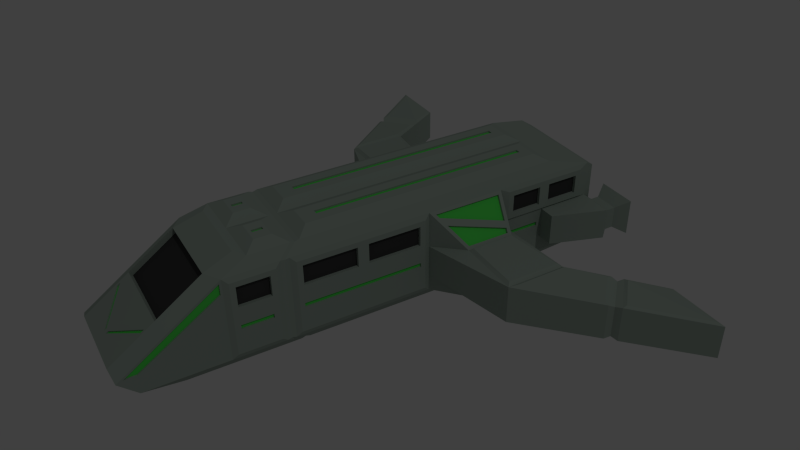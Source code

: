 # Source: transporter.blend  (saved by Blender 2.70.0; exported with 4.5.12 LTS)
import bpy
from mathutils import Matrix  # noqa: F401  (used for matrix-valued properties, if any)

bpy.ops.wm.read_factory_settings(use_empty=True)
scene = bpy.context.scene
scene.name = 'Scene'

# ---- collections
col_collection_1 = bpy.data.collections.new('Collection 1'); scene.collection.children.link(col_collection_1)

# ---- materials (node trees are filled in below, after node groups)
mat_material = bpy.data.materials.new('Material')
mat_material.alpha_threshold = 0.0
mat_material.use_transparent_shadow = False
mat_material.diffuse_color = (0.3338, 0.402, 0.3508, 1.0)
mat_material.roughness = 0.5
mat_material.line_color = (0.0, 0.0, 0.0, 1.0)
mat_material_004 = bpy.data.materials.new('Material.004')
mat_material_004.alpha_threshold = 0.0
mat_material_004.use_transparent_shadow = False
mat_material_004.diffuse_color = (0.05222, 0.05222, 0.05222, 1.0)
mat_material_004.roughness = 0.5
mat_material_004.line_color = (0.0, 0.0, 0.0, 1.0)
mat_material_001 = bpy.data.materials.new('Material.001')
mat_material_001.alpha_threshold = 0.0
mat_material_001.use_transparent_shadow = False
mat_material_001.roughness = 0.5
mat_material_001.line_color = (0.0, 0.0, 0.0, 1.0)
mat_material_002 = bpy.data.materials.new('Material.002')
mat_material_002.alpha_threshold = 0.0
mat_material_002.use_transparent_shadow = False
mat_material_002.diffuse_color = (0.09205, 0.8, 0.1017, 1.0)
mat_material_002.roughness = 0.5
mat_material_002.line_color = (0.0, 0.0, 0.0, 1.0)

# ---- material node trees

# ---- world
world_world = bpy.data.worlds.new('World'); scene.world = world_world
world_world.color = (0.05088, 0.05088, 0.05088)
world_world.use_sun_shadow = False
world_world.sun_shadow_jitter_overblur = 0.0
world_world.cycles.sampling_method = 'MANUAL'
world_world.cycles.sample_map_resolution = 256

# ---- cameras
cam_camera = bpy.data.cameras.new('Camera')
cam_camera.clip_end = 100.0
cam_camera.lens = 35.0
cam_camera.sensor_width = 32.0
cam_camera.sensor_height = 18.0
cam_camera.ortho_scale = 7.314
cam_camera.dof.focus_distance = 0.0
cam_camera.dof.aperture_fstop = 128.0

# ---- lights
light_lamp = bpy.data.lights.new('Lamp', 'POINT')
light_lamp.transmission_factor = 0.0
light_lamp.cutoff_distance = 30.0
light_lamp.energy = 100.0
light_lamp.shadow_buffer_clip_start = 1.001
light_lamp.shadow_soft_size = 0.1
light_lamp.shadow_maximum_resolution = 0.006
light_lamp.use_absolute_resolution = True
light_lamp.cycles.use_multiple_importance_sampling = False

# ---- meshes
me_cube = bpy.data.meshes.new('Cube')
me_cube.from_pydata([(2.663, 1.0, -0.5982), (-4.505, 1.553, -0.08932), (-3.401, 1.0, -3.079e-07), (-1.0, 1.0, -0.5982), (2.663, 1.0, 0.6825), (-1.454, 2.689, -0.6563), (-1.0, 1.0, 0.6825), (-4.384, 1.65, -2.761e-07), (2.663, 1.0, 0.0), (-2.457, 1.0, -1.954e-07), (-3.401, 1.311, -1.589e-07), (-4.384, 1.65, -0.5982), (-1.0, 1.0, 0.0), (2.663, 0.0, 0.6825), (-2.457, 1.0, 0.6825), (-3.401, 1.311, -0.5982), (-2.457, 1.0, -0.5982), (4.484, 1.0, -0.5982), (-3.401, 1.0, 0.6825), (-3.401, 1.0, -0.5982), (-4.384, 1.0, -4.251e-07), (-4.384, 0.0, 0.6825), (-2.546, 2.689, 0.05817), (-4.384, 1.0, 0.6825), (-4.384, 1.0, -0.5982), (2.821, 1.0, 1.0), (4.484, 0.0, -0.5982), (2.821, 0.0, 1.0), (2.821, 0.0, -1.628e-07), (2.663, 1.0, -0.9183), (-1.0, 1.0, -0.9183), (-4.384, 0.0, -0.9183), (-2.457, 1.0, -0.9183), (4.159, 1.0, -0.9183), (-3.401, 1.0, -0.9183), (-4.384, 1.0, -0.9183), (4.159, 0.0, -0.9183), (-4.505, 1.553, -0.5088), (-4.505, 1.097, -0.08932), (-4.505, 1.097, -0.5088), (-4.668, 1.553, -0.08932), (-4.668, 1.553, -0.5088), (-4.668, 1.097, -0.08932), (-4.668, 1.097, -0.5088), (-4.91, 1.703, 0.04919), (-4.91, 1.703, -0.6473), (-4.91, 0.9466, 0.04919), (-4.91, 0.9466, -0.6473), (-4.578, 0.0, -0.5417), (-4.578, 0.9276, -0.03018), (-4.578, 0.0, 0.5535), (-4.578, 0.0, -0.03018), (-4.578, 0.9276, 0.5535), (-4.578, 0.9276, -0.5417), (-4.578, 0.0, -0.8156), (-4.578, 0.9276, -0.8156), (-1.454, 2.689, 0.05817), (-2.546, 2.689, -0.6563), (-3.961, 4.922, -0.8495), (-3.961, 3.808, -0.2137), (-3.961, 4.922, -0.2137), (-3.961, 3.808, -0.8495), (-1.0, 1.0, 0.0), (-2.457, 1.0, -1.954e-07), (2.663, 1.0, 0.6825), (2.859, 0.7271, 0.696), (2.859, 0.0, 0.696), (2.663, 0.0, 0.6825), (4.523, 0.7271, -0.4741), (4.484, 1.0, -0.5982), (4.484, 0.0, -0.5982), (4.523, 0.0, -0.4741), (2.19, 0.8786, 0.8798), (-2.841, 0.2115, 0.9851), (-1.004, 0.8786, 0.8798), (-2.119, 0.2115, 0.9851), (2.19, 0.0, 0.8798), (-2.119, 0.8786, 0.8798), (-1.004, 0.2115, 0.9851), (-2.841, 0.8786, 0.8798), (-3.593, 0.0, 0.8798), (-3.593, 0.8786, 0.8798), (2.19, 0.8786, 0.8798), (2.34, 0.6698, 0.8901), (2.34, 0.0, 0.8901), (2.19, 0.0, 0.8798), (2.091, 0.8611, -1.115), (-2.75, 0.0, -1.115), (-1.017, 0.8611, -1.115), (-3.461, 0.0, -1.115), (2.091, 0.0, -1.115), (-1.017, 0.0, -1.115), (-2.069, 0.0, -1.115), (-2.069, 0.8611, -1.115), (3.406, 0.8611, -1.115), (-2.75, 0.8611, -1.115), (-3.461, 0.8611, -1.115), (3.406, 0.0, -1.115), (1.699, 1.0, -0.5982), (1.699, 1.0, 0.6825), (1.699, 1.0, 0.0), (1.699, 1.0, -0.9183), (1.461, 0.8786, 0.8798), (1.461, 0.0, 0.8798), (1.405, 0.8611, -1.115), (1.333, 0.0, -1.115), (1.619, 0.9937, -0.5885), (1.546, 1.0, -0.5982), (1.546, 1.0, 0.6825), (1.619, 0.9937, 0.6637), (1.546, 1.0, 0.0), (1.619, 0.9937, -0.003629), (1.546, 1.0, -0.9183), (1.619, 0.9937, -0.9015), (1.386, 0.875, 0.8566), (1.307, 0.8786, 0.8798), (1.386, 0.0, 0.8566), (1.307, 0.0, 0.8798), (1.251, 0.8611, -1.115), (1.331, 0.8579, -1.094), (1.179, 0.0, -1.115), (1.26, 0.0, -1.094), (2.567, 1.041, 3.808e-08), (-0.9045, 1.041, 2.204e-08), (2.567, 1.041, 0.587), (-0.9045, 1.041, 0.587), (2.567, 1.041, -0.5982), (2.567, 1.041, -0.8228), (-0.9045, 1.041, -0.5982), (-0.9045, 1.041, -0.8228), (1.795, 1.041, -0.5982), (1.795, 1.041, -0.8228), (1.795, 1.041, 0.587), (1.795, 1.041, -9.52e-09), (1.45, 1.041, -0.8228), (1.45, 1.041, -0.5982), (1.45, 1.041, 9.52e-09), (1.45, 1.041, 0.587), (-2.841, 0.0, 0.8798), (-2.119, 0.0, 0.8798), (-2.841, 0.6671, 0.9851), (-2.119, 0.6671, 0.9851), (1.978, 0.2115, 0.9851), (1.978, 0.6671, 0.9851), (-1.004, 0.0, 0.8798), (-1.004, 0.6671, 0.9851), (-3.382, 0.2115, 0.9851), (-3.382, 0.6671, 0.9851), (1.672, 0.2115, 0.9851), (1.672, 0.6671, 0.9851), (1.096, 0.6671, 0.9851), (1.096, 0.2115, 0.9851), (-1.417, 1.592, 0.1267), (-2.303, 1.592, 0.1267), (-1.386, 1.844, -0.6916), (-2.343, 1.844, -0.6916), (-0.9045, 1.041, 2.204e-08), (-0.9045, 1.041, 0.587), (1.45, 1.041, 9.52e-09), (1.45, 1.041, 0.587), (0.2728, 1.041, 1.578e-08), (-0.9045, 1.041, 0.2935), (1.45, 1.041, 0.2935), (0.2728, 1.041, 0.587), (0.2728, 1.041, 0.2935), (1.895, 1.041, 0.1), (2.467, 1.041, 0.1), (2.467, 1.041, 0.487), (1.895, 1.041, 0.487), (0.3728, 1.041, 0.1), (1.35, 1.041, 0.1), (1.35, 1.041, 0.2935), (1.35, 1.041, 0.487), (0.3728, 1.041, 0.487), (0.3728, 1.041, 0.2935), (-0.8045, 1.041, 0.2935), (-0.8045, 1.041, 0.487), (0.1728, 1.041, 0.1), (-0.8045, 1.041, 0.1), (0.1728, 1.041, 0.487), (0.1728, 1.041, 0.2935), (1.895, 0.98, 0.1), (2.467, 0.98, 0.1), (2.467, 0.98, 0.487), (1.895, 0.98, 0.487), (0.3728, 0.98, 0.1), (1.35, 0.98, 0.1), (1.35, 0.98, 0.2935), (1.35, 0.98, 0.487), (0.3728, 0.98, 0.487), (0.3728, 0.98, 0.2935), (-0.8045, 0.98, 0.2935), (-0.8045, 0.98, 0.487), (0.1728, 0.98, 0.1), (-0.8045, 0.98, 0.1), (0.1728, 0.98, 0.487), (0.1728, 0.98, 0.2935), (2.859, 0.3635, 0.696), (4.523, 0.3635, -0.4741), (3.691, 0.7271, 0.1109), (3.691, 0.0, 0.1109), (3.691, 0.3635, 0.1109), (2.799, 0.7271, 0.611), (2.799, 0.0, 0.611), (2.799, 0.3635, 0.611), (3.631, 0.7271, 0.02594), (3.631, 0.0, 0.02594), (3.631, 0.3635, 0.02594), (-3.401, 1.0, -3.079e-07), (-2.457, 1.0, -1.954e-07), (-2.457, 1.0, 0.6825), (-3.401, 1.0, 0.6825), (-4.384, 1.0, -4.251e-07), (-4.384, 1.0, 0.6825), (-4.578, 0.9276, -0.03018), (-4.578, 0.0, 0.5535), (-4.578, 0.0, -0.03018), (-4.578, 0.9276, 0.5535), (-3.402, 1.038, 0.602), (-3.402, 1.038, 0.04085), (-4.211, 1.038, 0.04085), (-4.211, 1.038, 0.602), (-2.627, 1.038, 0.602), (-2.627, 1.038, 0.04085), (-3.402, 1.038, 0.04085), (-3.402, 1.038, 0.602), (-4.616, 0.0, 0.02238), (-4.616, 0.0, 0.501), (-4.616, 0.8441, 0.501), (-4.616, 0.8441, 0.02238), (-4.616, 0.1, 0.401), (-4.616, 0.1, 0.1224), (-4.616, 0.7441, 0.401), (-4.616, 0.7441, 0.1224), (-2.727, 1.038, 0.1409), (-2.727, 1.038, 0.502), (-3.302, 1.038, 0.1409), (-3.302, 1.038, 0.502), (-3.502, 1.038, 0.1409), (-3.502, 1.038, 0.502), (-4.111, 1.038, 0.1409), (-4.111, 1.038, 0.502), (-4.616, 0.1, 0.401), (-4.616, 0.1, 0.1224), (-4.616, 0.7441, 0.401), (-4.616, 0.7441, 0.1224), (-2.727, 1.038, 0.1409), (-2.727, 1.038, 0.502), (-3.302, 1.038, 0.1409), (-3.302, 1.038, 0.502), (-3.502, 1.038, 0.1409), (-3.502, 1.038, 0.502), (-4.111, 1.038, 0.1409), (-4.111, 1.038, 0.502), (-3.502, 0.9781, 0.502), (-3.502, 0.9781, 0.1409), (-4.111, 0.9781, 0.1409), (-4.111, 0.9781, 0.502), (-2.727, 0.9781, 0.502), (-2.727, 0.9781, 0.1409), (-3.302, 0.9781, 0.1409), (-3.302, 0.9781, 0.502), (-4.556, 0.1, 0.1224), (-4.556, 0.1, 0.401), (-4.556, 0.7441, 0.401), (-4.556, 0.7441, 0.1224), (-3.222, 3.28, -0.1166), (-2.739, 3.773, -0.1166), (-3.222, 3.28, -0.714), (-2.739, 3.773, -0.714), (-3.173, 3.184, -0.06228), (-2.797, 3.885, -0.0875), (-3.173, 3.184, -0.7419), (-2.631, 3.737, -0.747), (-3.333, 3.311, -0.09304), (-2.631, 3.737, -0.06944), (-3.333, 3.311, -0.7637), (-2.797, 3.885, -0.7598), (-2.722, 0.3938, 0.9851), (-2.072, 0.3938, 0.9851), (-1.068, 0.3938, 0.9851), (-2.722, 0.4849, 0.9851), (-2.072, 0.4849, 0.9851), (1.92, 0.4081, 0.9851), (1.92, 0.4705, 0.9851), (-1.068, 0.4849, 0.9851), (-3.209, 0.3938, 0.9851), (-3.209, 0.4849, 0.9851), (1.731, 0.4081, 0.9851), (1.731, 0.4705, 0.9851), (0.8212, 0.4849, 0.9851), (0.8212, 0.3938, 0.9851), (2.567, 1.041, 3.808e-08), (2.567, 1.041, -0.5982), (1.795, 1.041, -0.5982), (1.795, 1.041, -9.52e-09), (-3.312, 1.0, -0.2569), (-2.546, 1.0, -0.2569), (-2.546, 1.0, -0.3413), (-3.312, 1.0, -0.3413), (-0.8187, 1.041, -0.2569), (-0.8187, 1.041, -0.3413), (1.364, 1.041, -0.3413), (1.364, 1.041, -0.2569), (2.463, 1.041, -0.2569), (2.463, 1.041, -0.3413), (1.9, 1.041, -0.3413), (1.9, 1.041, -0.2569), (-1.454, 2.689, -0.6563), (-2.546, 2.689, 0.05817), (-1.454, 2.689, 0.05817), (-2.546, 2.689, -0.6563), (-3.961, 4.922, -0.8495), (-3.961, 3.808, -0.2137), (-3.961, 4.922, -0.2137), (-3.961, 3.808, -0.8495), (-1.417, 1.592, 0.1267), (-2.303, 1.592, 0.1267), (-1.386, 1.844, -0.6916), (-2.343, 1.844, -0.6916), (-3.173, 3.184, -0.06228), (-2.797, 3.885, -0.0875), (-3.173, 3.184, -0.7419), (-2.631, 3.737, -0.747), (-3.333, 3.311, -0.09304), (-2.631, 3.737, -0.06944), (-3.333, 3.311, -0.7637), (-2.797, 3.885, -0.7598), (-2.628, 3.654, -0.02526), (-3.083, 3.19, -0.02547), (-2.525, 2.749, 0.09815), (-1.612, 2.748, 0.09115), (-2.883, 3.881, -0.8092), (-3.339, 3.393, -0.8088), (-3.901, 3.837, -0.8967), (-3.901, 4.787, -0.8926), (-2.471, 2.628, 0.1094), (-2.254, 1.652, 0.1771), (-1.479, 1.652, 0.1771), (-1.513, 2.628, 0.1094), (-1.51, 2.628, -0.6898), (-1.451, 1.905, -0.7234), (-2.296, 1.905, -0.7234), (-2.469, 2.628, -0.6898), (-3.902, 4.788, -0.1842), (-3.901, 3.837, -0.1899), (-3.339, 3.393, -0.0661), (-2.883, 3.881, -0.06667), (-1.612, 2.749, -0.6971), (-2.525, 2.749, -0.6921), (-3.083, 3.19, -0.7799), (-2.628, 3.654, -0.7797), (-2.34, 1.449, 0.261), (-1.098, 1.139, 0.5519), (-2.266, 1.48, 0.2315), (-1.229, 1.222, 0.4744), (-1.456, 1.545, 0.1711), (-2.249, 1.545, 0.1711), (-2.379, 1.047, 0.6382), (-1.106, 1.047, 0.6382), (-1.144, 1.101, 0.588), (-2.29, 1.387, 0.3195), (-2.266, 1.45, 0.1995), (-1.229, 1.192, 0.4423), (-1.456, 1.515, 0.139), (-2.249, 1.515, 0.139), (-2.379, 1.017, 0.6061), (-1.106, 1.017, 0.6061), (-1.144, 1.071, 0.556), (-2.29, 1.357, 0.2874), (-4.91, 1.007, -0.01172), (-4.91, 1.007, -0.5864), (-4.91, 1.642, -0.01172), (-4.91, 1.642, -0.5864), (-4.91, 1.007, -0.01172), (-4.91, 1.007, -0.5864), (-4.91, 1.642, -0.01172), (-4.91, 1.642, -0.5864), (-4.856, 1.095, -0.09124), (-4.856, 1.095, -0.5069), (-4.856, 1.555, -0.09124), (-4.856, 1.555, -0.5069), (3.787, 1.0, -0.9183), (2.663, 1.0, 0.379), (4.131, 1.0, -0.5982), (4.146, 1.0, -0.6364), (4.281, 1.0, -0.6364), (4.034, 1.0, -0.8801), (3.884, 1.0, -0.8801), (4.363, 1.0, -0.5599), (2.701, 1.0, 0.6088), (4.143, 1.0, -0.5599), (2.701, 1.0, 0.3995), (4.363, 0.972, -0.5599), (2.701, 0.972, 0.6088), (4.143, 0.972, -0.5599), (2.701, 0.972, 0.3995), (-3.312, 0.9674, -0.2569), (-2.546, 0.9674, -0.2569), (-2.546, 0.9674, -0.3413), (-3.312, 0.9674, -0.3413), (-0.8187, 1.009, -0.2569), (-0.8187, 1.009, -0.3413), (1.364, 1.009, -0.3413), (1.364, 1.009, -0.2569), (2.463, 1.009, -0.2569), (2.463, 1.009, -0.3413), (1.9, 1.009, -0.3413), (1.9, 1.009, -0.2569), (-2.722, 0.3938, 0.9537), (-2.072, 0.3938, 0.9537), (-1.068, 0.3938, 0.9537), (-2.722, 0.4849, 0.9537), (-2.072, 0.4849, 0.9537), (1.92, 0.4081, 0.9537), (1.92, 0.4705, 0.9537), (-1.068, 0.4849, 0.9537), (-3.209, 0.3938, 0.9537), (-3.209, 0.4849, 0.9537), (1.731, 0.4081, 0.9537), (1.731, 0.4705, 0.9537), (0.8212, 0.4849, 0.9537), (0.8212, 0.3938, 0.9537), (3.789, 0.7271, 0.04219), (3.941, 0.7271, -0.06472), (4.286, 0.0, -0.3078), (4.414, 0.0, -0.3977), (3.924, 0.6852, -0.05312), (3.862, 0.6852, -0.009353), (4.343, 0.04185, -0.3478), (4.302, 0.04185, -0.3191), (3.91, 0.6852, -0.07387), (3.847, 0.6852, -0.0301), (4.329, 0.04185, -0.3685), (4.288, 0.04185, -0.3398)], [(13, 27), (28, 26), (27, 28), (4, 25)], [(19, 16, 32, 34), (18, 14, 210, 211), (35, 31, 54, 55), (23, 20, 49, 52), (4, 99, 102, 72), (130, 126, 127, 131), (24, 19, 34, 35), (18, 23, 81, 79), (2, 20, 212, 208), (6, 14, 77, 74), (180, 177, 193, 196), (13, 4, 72, 76), (113, 106, 98, 101), (20, 7, 1, 38), (3, 30, 154), (24, 35, 55, 53), (9, 16, 298, 297), (101, 29, 86, 104), (108, 6, 74, 115), (119, 113, 101, 104), (389, 391, 395, 393), (121, 119, 104, 105), (103, 102, 114, 116), (35, 34, 95, 96), (34, 32, 93, 95), (31, 35, 96, 89), (33, 36, 97, 94), (130, 133, 295, 294), (17, 26, 36, 33), (10, 15, 11, 7), (20, 2, 10, 7), (19, 24, 11, 15), (2, 19, 15, 10), (37, 39, 43, 41), (11, 24, 39, 37), (24, 20, 38, 39), (7, 11, 37, 1), (42, 40, 44, 46), (1, 37, 41, 40), (39, 38, 42, 43), (38, 1, 40, 42), (370, 372, 376, 374), (41, 43, 47, 45), (40, 41, 45, 44), (43, 42, 46, 47), (48, 51, 49, 53), (49, 51, 216, 214), (48, 53, 55, 54), (20, 24, 53, 49), (21, 23, 52, 50), (5, 154, 318, 308), (3, 5, 56, 12), (5, 3, 154), (16, 9, 22, 57), (60, 58, 61, 59), (276, 274, 59, 61), (59, 274, 324, 313), (271, 277, 58, 60), (17, 4, 64, 69), (26, 17, 69, 70), (14, 18, 79, 77), (70, 69, 68, 198, 71), (65, 199, 423, 424, 68, 69, 64), (4, 13, 67, 64), (9, 12, 62, 63), (154, 30, 32, 155), (75, 78, 280, 279), (78, 151, 291, 280), (86, 90, 105, 104), (147, 146, 286, 287), (141, 140, 281, 282), (84, 83, 82, 85), (66, 197, 65, 83, 84), (23, 21, 80, 81), (65, 64, 82, 83), (64, 67, 85, 82), (95, 87, 89, 96), (90, 86, 94, 97), (88, 91, 92, 93), (93, 92, 87, 95), (29, 382, 33, 94, 86), (32, 30, 88, 93), (123, 125, 157, 161, 156), (106, 111, 100, 98), (109, 114, 102, 99), (294, 295, 307, 306), (30, 112, 118, 88), (151, 150, 290, 291), (118, 120, 91, 88), (111, 109, 99, 100), (108, 115, 114, 109), (112, 107, 106, 113), (110, 108, 109, 111), (107, 110, 111, 106), (118, 112, 113, 119), (115, 117, 116, 114), (120, 118, 119, 121), (128, 135, 134, 129), (122, 124, 4, 383, 8), (125, 123, 12, 6), (127, 126, 0, 29), (128, 129, 30, 3), (126, 122, 8, 0), (123, 128, 3, 12), (130, 131, 101, 98), (132, 133, 100, 99), (133, 130, 98, 100), (131, 127, 29, 101), (124, 132, 99, 4), (134, 135, 107, 112), (136, 137, 108, 110), (135, 136, 110, 107), (129, 134, 112, 30), (137, 125, 6, 108), (75, 73, 138, 139), (140, 141, 77, 79), (143, 142, 76, 72), (78, 75, 139, 144), (141, 145, 74, 77), (146, 147, 81, 80), (73, 146, 80, 138), (147, 140, 79, 81), (148, 149, 102, 103), (149, 143, 72, 102), (142, 148, 103, 76), (150, 151, 117, 115), (145, 150, 115, 74), (151, 78, 144, 117), (22, 153, 317, 309), (22, 9, 153), (63, 62, 12, 9, 14), (56, 152, 12), (6, 12, 152, 353), (9, 63, 14, 352, 153), (357, 354, 362, 365), (57, 272, 322, 311), (57, 155, 16), (32, 16, 155), (125, 137, 159, 163, 157), (136, 123, 156, 160, 158), (137, 136, 158, 162, 159), (172, 171, 187, 188), (169, 174, 190, 185), (165, 166, 122, 133), (166, 167, 124, 122), (168, 165, 133, 132), (167, 168, 132, 124), (169, 170, 158, 160), (171, 172, 159, 162), (172, 173, 163, 159), (170, 171, 162, 158), (173, 174, 164, 163), (174, 169, 160, 164), (176, 175, 161, 157), (178, 177, 160, 156), (175, 178, 156, 161), (179, 176, 157, 163), (180, 179, 163, 164), (177, 180, 164, 160), (183, 182, 181, 184), (196, 193, 194, 191, 192, 195), (188, 187, 186, 185, 190, 189), (167, 166, 182, 183), (177, 178, 194, 193), (173, 172, 188, 189), (165, 168, 184, 181), (178, 175, 191, 194), (171, 170, 186, 187), (168, 167, 183, 184), (176, 179, 195, 192), (170, 169, 185, 186), (179, 180, 196, 195), (166, 165, 181, 182), (175, 176, 192, 191), (174, 173, 189, 190), (199, 65, 202, 205), (424, 426, 71, 198, 68), (202, 204, 203, 206, 207, 205), (65, 197, 204, 202), (200, 201, 207, 206), (197, 66, 203, 204), (201, 199, 205, 207), (52, 49, 214, 217), (9, 2, 208, 209), (50, 52, 217, 215), (23, 18, 211, 213), (20, 23, 213, 212), (14, 9, 209, 210), (239, 238, 250, 251), (208, 219, 218, 211), (212, 220, 219, 208), (213, 221, 220, 212), (211, 218, 221, 213), (232, 233, 245, 244), (209, 223, 222, 210), (208, 224, 223, 209), (211, 225, 224, 208), (210, 222, 225, 211), (238, 240, 252, 250), (215, 227, 226, 216), (217, 228, 227, 215), (214, 229, 228, 217), (216, 226, 229, 214), (230, 231, 226, 227), (232, 230, 227, 228), (233, 232, 228, 229), (231, 233, 229, 226), (234, 235, 222, 223), (236, 234, 223, 224), (237, 236, 224, 225), (235, 237, 225, 222), (238, 239, 218, 219), (240, 238, 219, 220), (241, 240, 220, 221), (239, 241, 221, 218), (237, 235, 247, 249), (230, 232, 244, 242), (236, 237, 249, 248), (231, 230, 242, 243), (241, 239, 251, 253), (234, 236, 248, 246), (240, 241, 253, 252), (235, 234, 246, 247), (233, 231, 243, 245), (254, 255, 256, 257), (250, 255, 254, 251), (252, 256, 255, 250), (253, 257, 256, 252), (251, 254, 257, 253), (258, 259, 260, 261), (246, 259, 258, 247), (248, 260, 259, 246), (249, 261, 260, 248), (247, 258, 261, 249), (262, 263, 264, 265), (242, 263, 262, 243), (244, 264, 263, 242), (245, 265, 264, 244), (243, 262, 265, 245), (271, 274, 266, 267), (272, 270, 266, 268), (273, 272, 268, 269), (275, 273, 269, 267), (267, 266, 270, 275), (268, 266, 274, 276), (269, 268, 276, 277), (267, 269, 277, 271), (275, 270, 320, 325), (57, 22, 270, 272), (274, 271, 321, 324), (56, 5, 273, 275), (288, 283, 414, 419), (287, 286, 417, 418), (290, 285, 416, 421), (280, 291, 422, 411), (281, 287, 418, 412), (73, 75, 279, 278), (143, 149, 289, 284), (145, 141, 282, 285), (146, 73, 278, 286), (149, 148, 288, 289), (148, 142, 283, 288), (150, 145, 285, 290), (140, 147, 287, 281), (142, 143, 284, 283), (136, 135, 302, 303), (133, 122, 292, 295), (122, 126, 293, 292), (126, 130, 294, 293), (299, 296, 397, 400), (301, 300, 401, 402), (306, 307, 408, 407), (292, 293, 305, 304), (2, 9, 297, 296), (19, 2, 296, 299), (295, 292, 304, 307), (128, 123, 300, 301), (293, 294, 306, 305), (123, 136, 303, 300), (135, 128, 301, 302), (16, 19, 299, 298), (328, 329, 330, 331), (332, 333, 334, 335), (336, 337, 338, 339), (340, 341, 342, 343), (344, 345, 346, 347), (348, 349, 350, 351), (273, 5, 308, 323), (155, 57, 311, 319), (60, 59, 313, 314), (153, 152, 316, 317), (56, 275, 325, 310), (272, 273, 323, 322), (277, 276, 326, 327), (276, 61, 315, 326), (152, 56, 310, 316), (270, 22, 309, 320), (271, 60, 314, 321), (154, 155, 319, 318), (61, 58, 312, 315), (58, 277, 327, 312), (325, 320, 329, 328), (320, 309, 330, 329), (309, 310, 331, 330), (310, 325, 328, 331), (327, 326, 333, 332), (326, 315, 334, 333), (315, 312, 335, 334), (312, 327, 332, 335), (309, 317, 337, 336), (317, 316, 338, 337), (316, 310, 339, 338), (310, 309, 336, 339), (308, 318, 341, 340), (318, 319, 342, 341), (319, 311, 343, 342), (311, 308, 340, 343), (314, 313, 345, 344), (313, 324, 346, 345), (324, 321, 347, 346), (321, 314, 344, 347), (308, 311, 349, 348), (311, 322, 350, 349), (322, 323, 351, 350), (323, 308, 348, 351), (360, 361, 369, 368), (352, 353, 355, 354), (353, 152, 356, 355), (152, 153, 357, 356), (153, 352, 354, 357), (14, 6, 359, 358), (6, 353, 360, 359), (353, 352, 361, 360), (352, 14, 358, 361), (362, 363, 364, 365), (366, 367, 368, 369), (359, 360, 368, 367), (354, 355, 363, 362), (361, 358, 366, 369), (358, 359, 367, 366), (356, 357, 365, 364), (355, 356, 364, 363), (370, 371, 47, 46), (373, 372, 44, 45), (371, 373, 45, 47), (372, 370, 46, 44), (376, 377, 381, 380), (373, 371, 375, 377), (372, 373, 377, 376), (371, 370, 374, 375), (379, 378, 380, 381), (375, 374, 378, 379), (374, 376, 380, 378), (377, 375, 379, 381), (0, 384, 382, 29), (383, 384, 0, 8), (384, 17, 386, 385), (17, 33, 387, 386), (33, 382, 388, 387), (382, 384, 385, 388), (4, 17, 389, 390), (17, 384, 391, 389), (384, 383, 392, 391), (383, 4, 390, 392), (394, 393, 395, 396), (392, 390, 394, 396), (390, 389, 393, 394), (386, 387, 388, 385), (391, 392, 396, 395), (398, 399, 400, 397), (404, 403, 402, 401), (405, 406, 407, 408), (304, 305, 406, 405), (300, 303, 404, 401), (298, 299, 400, 399), (307, 304, 405, 408), (302, 301, 402, 403), (305, 306, 407, 406), (297, 298, 399, 398), (303, 302, 403, 404), (296, 297, 398, 397), (411, 416, 413, 410), (410, 413, 412, 409), (415, 420, 419, 414), (409, 412, 418, 417), (421, 416, 411, 422), (291, 290, 421, 422), (285, 282, 413, 416), (286, 278, 409, 417), (278, 279, 410, 409), (284, 289, 420, 415), (283, 284, 415, 414), (289, 288, 419, 420), (282, 281, 412, 413), (279, 280, 411, 410), (201, 200, 425, 423, 199), (427, 428, 432, 431), (428, 427, 424, 423), (429, 430, 425, 426), (427, 429, 426, 424), (430, 428, 423, 425), (432, 434, 433, 431), (428, 430, 434, 432), (429, 427, 431, 433), (430, 429, 433, 434)])
me_cube.polygons.foreach_set('material_index', [0, 0, 0, 0, 0, 0, 0, 0, 0, 0, 0, 0, 0, 0, 0, 0, 0, 0, 0, 0, 0, 0, 0, 0, 0, 0, 0, 0, 0, 0, 0, 0, 0, 0, 0, 0, 0, 0, 0, 0, 0, 0, 0, 0, 0, 0, 0, 0, 0, 0, 0, 0, 0, 0, 0, 0, 0, 0, 0, 0, 0, 0, 0, 0, 0, 0, 0, 0, 0, 0, 0, 0, 0, 0, 0, 0, 0, 0, 0, 0, 0, 0, 0, 0, 0, 0, 0, 0, 0, 0, 0, 0, 0, 0, 0, 0, 0, 0, 0, 0, 0, 0, 0, 0, 0, 0, 0, 0, 0, 0, 0, 0, 0, 0, 0, 0, 0, 0, 0, 0, 0, 0, 0, 0, 0, 0, 0, 0, 0, 0, 0, 0, 0, 0, 0, 0, 0, 0, 0, 0, 0, 0, 0, 0, 0, 0, 0, 0, 0, 0, 0, 0, 0, 0, 0, 0, 0, 0, 0, 1, 1, 1, 0, 0, 0, 0, 0, 0, 0, 0, 0, 0, 0, 0, 0, 0, 0, 1, 0, 0, 0, 0, 0, 0, 0, 0, 0, 0, 0, 0, 0, 0, 0, 0, 0, 0, 0, 0, 0, 0, 0, 0, 0, 0, 0, 0, 0, 0, 0, 0, 0, 0, 0, 0, 0, 0, 0, 0, 0, 0, 0, 0, 0, 0, 1, 0, 0, 0, 0, 1, 0, 0, 0, 0, 1, 0, 0, 0, 0, 0, 0, 0, 0, 0, 0, 0, 0, 0, 0, 0, 0, 0, 0, 0, 0, 0, 0, 0, 0, 0, 0, 0, 0, 0, 0, 0, 0, 0, 0, 0, 0, 0, 0, 0, 0, 0, 0, 0, 0, 0, 0, 0, 0, 0, 0, 0, 0, 0, 0, 0, 0, 0, 0, 0, 0, 0, 0, 0, 0, 0, 0, 0, 0, 0, 0, 0, 0, 0, 0, 0, 0, 0, 0, 0, 0, 0, 0, 0, 0, 0, 0, 0, 0, 0, 0, 0, 0, 0, 0, 0, 0, 0, 0, 0, 3, 3, 0, 0, 0, 0, 0, 0, 0, 0, 0, 0, 0, 0, 0, 0, 1, 0, 0, 0, 0, 0, 0, 0, 0, 0, 0, 0, 0, 0, 3, 0, 0, 0, 0, 3, 3, 3, 0, 0, 0, 0, 0, 0, 0, 0, 0, 3, 3, 3, 3, 3, 0, 0, 0, 0, 0, 0, 0, 0, 0, 0, 0, 0, 0, 0, 0, 3, 0, 0, 0])
_uv = me_cube.uv_layers.new(name='UVMap')
_uv.uv.foreach_set('vector', [0.05714, 0.128, 0.05714, 0.228, 0.02342, 0.228, 0.02342, 0.128, 0.0, 0.0, 0.0, 0.0, 0.0, 0.0, 0.0, 0.0, 0.3253, 0.02378, 0.2199, 0.02375, 0.22, 0.003179, 0.3178, 0.003209, 0.192, 0.0238, 0.1201, 0.02378, 0.1172, 0.003198, 0.1787, 0.003212, 0.192, 0.7706, 0.192, 0.6685, 0.2132, 0.6431, 0.2132, 0.7204, 0.057, 0.6786, 0.057, 0.7605, 0.03334, 0.7605, 0.03334, 0.6786, 0.05714, 0.02377, 0.05714, 0.128, 0.02342, 0.128, 0.02342, 0.02376, 0.192, 0.128, 0.192, 0.0238, 0.2132, 0.1075, 0.2132, 0.1873, 0.0, 0.0, 0.0, 0.0, 0.0, 0.0, 0.0, 0.0, 0.192, 0.3824, 0.192, 0.228, 0.2132, 0.2638, 0.2132, 0.382, 0.8285, 0.6579, 0.8285, 0.6374, 0.8349, 0.6374, 0.8349, 0.6579, 0.4371, 0.7705, 0.3317, 0.7706, 0.3444, 0.7204, 0.437, 0.7204, 0.02521, 0.6599, 0.05818, 0.6599, 0.05714, 0.6684, 0.02342, 0.6684, 0.8076, 0.08081, 0.7391, 0.08081, 0.7494, 0.06796, 0.7974, 0.06796, 0.5399, 0.8579, 0.5726, 0.8494, 0.5726, 0.9446, 0.05714, 0.02377, 0.02342, 0.02376, 0.0345, 0.003179, 0.06334, 0.003186, 0.1201, 0.228, 0.05714, 0.228, 0.0842, 0.2186, 0.09309, 0.2186, 0.02342, 0.6684, 0.02342, 0.7706, 0.003162, 0.7098, 0.003162, 0.6371, 0.192, 0.6522, 0.192, 0.3824, 0.2132, 0.382, 0.2132, 0.6269, 0.005404, 0.6293, 0.02521, 0.6599, 0.02342, 0.6684, 0.003162, 0.6371, 0.8958, 0.008845, 0.8957, 0.03222, 0.8928, 0.03221, 0.8929, 0.008836, 0.2196, 0.6219, 0.3101, 0.6295, 0.3104, 0.6373, 0.2196, 0.6297, 0.437, 0.6431, 0.3444, 0.6431, 0.3448, 0.6352, 0.437, 0.6352, 0.02342, 0.02376, 0.02342, 0.128, 0.003162, 0.1968, 0.003162, 0.1215, 0.02342, 0.128, 0.02342, 0.228, 0.003162, 0.269, 0.003162, 0.1968, 0.2199, 0.02375, 0.3253, 0.02378, 0.3105, 0.1217, 0.2198, 0.1217, 0.3251, 0.9292, 0.2197, 0.9291, 0.2196, 0.8494, 0.3103, 0.8494, 0.0, 0.0, 0.0, 0.0, 0.0, 0.0, 0.0, 0.0, 0.3253, 0.9635, 0.2199, 0.9635, 0.2197, 0.9291, 0.3251, 0.9292, 0.6767, 0.6854, 0.7397, 0.6854, 0.7409, 0.7894, 0.6779, 0.7894, 0.8076, 0.08081, 0.8076, 0.185, 0.7748, 0.185, 0.7391, 0.08081, 0.4985, 0.843, 0.4985, 0.7388, 0.567, 0.7388, 0.5313, 0.843, 0.4044, 0.9509, 0.4044, 0.8875, 0.4371, 0.8875, 0.4371, 0.9509, 0.5568, 0.7259, 0.5088, 0.7259, 0.5088, 0.7087, 0.5568, 0.7087, 0.567, 0.7388, 0.4985, 0.7388, 0.5088, 0.7259, 0.5568, 0.7259, 0.8519, 0.5, 0.8519, 0.4366, 0.8645, 0.4461, 0.8645, 0.4905, 0.6779, 0.7894, 0.7409, 0.7894, 0.7311, 0.8023, 0.6869, 0.8023, 0.7974, 0.05073, 0.7494, 0.05073, 0.7334, 0.02506, 0.8132, 0.02506, 0.6869, 0.8023, 0.7311, 0.8023, 0.7311, 0.8195, 0.687, 0.8195, 0.8645, 0.4905, 0.8645, 0.4461, 0.8816, 0.4461, 0.8816, 0.4905, 0.7974, 0.06796, 0.7494, 0.06796, 0.7494, 0.05073, 0.7974, 0.05073, 0.0, 0.0, 0.0, 0.0, 0.0, 0.0, 0.0, 0.0, 0.5568, 0.7087, 0.5088, 0.7087, 0.4928, 0.6831, 0.5726, 0.6831, 0.687, 0.8195, 0.7311, 0.8195, 0.7463, 0.8451, 0.6729, 0.8451, 0.8816, 0.4905, 0.8816, 0.4461, 0.9075, 0.4314, 0.9075, 0.5052, 0.7972, 0.5247, 0.8511, 0.525, 0.8511, 0.6223, 0.7972, 0.622, 0.0, 0.0, 0.0, 0.0, 0.0, 0.0, 0.0, 0.0, 0.7972, 0.5247, 0.7972, 0.622, 0.7684, 0.6219, 0.7684, 0.5246, 0.1201, 0.02378, 0.05714, 0.02377, 0.06334, 0.003186, 0.1172, 0.003198, 0.437, 0.0237, 0.3317, 0.02371, 0.3394, 0.003189, 0.4371, 0.003179, 0.0, 0.0, 0.0, 0.0, 0.0, 0.0, 0.0, 0.0, 0.7209, 0.003179, 0.7271, 0.185, 0.6518, 0.185, 0.6579, 0.003179, 0.9489, 0.1164, 0.9489, 0.3017, 0.9328, 0.2047, 0.7603, 0.4491, 0.6973, 0.4491, 0.6907, 0.2706, 0.7659, 0.2706, 0.8865, 0.185, 0.8195, 0.1847, 0.8195, 0.06788, 0.8865, 0.06819, 0.9106, 0.404, 0.8406, 0.4138, 0.8443, 0.3473, 0.9106, 0.338, 0.0, 0.0, 0.0, 0.0, 0.0, 0.0, 0.0, 0.0, 0.5962, 0.6961, 0.6666, 0.7037, 0.6666, 0.827, 0.6, 0.8198, 0.0, 0.0, 0.0, 0.0, 0.0, 0.0, 0.0, 0.0, 0.0, 0.0, 0.0, 0.0, 0.0, 0.0, 0.0, 0.0, 0.192, 0.228, 0.192, 0.128, 0.2132, 0.1873, 0.2132, 0.2638, 0.7528, 0.8517, 0.7528, 0.9574, 0.7398, 0.9283, 0.7398, 0.8899, 0.7398, 0.8514, 0.6076, 0.3416, 0.6077, 0.4298, 0.6077, 0.4401, 0.6077, 0.4563, 0.6077, 0.518, 0.579, 0.5138, 0.5789, 0.3207, 0.0, 0.0, 0.0, 0.0, 0.0, 0.0, 0.0, 0.0, 0.0, 0.0, 0.0, 0.0, 0.0, 0.0, 0.0, 0.0, 0.6729, 0.5655, 0.7621, 0.5246, 0.7621, 0.679, 0.6729, 0.667, 0.4146, 0.2638, 0.4146, 0.3819, 0.3954, 0.3751, 0.3954, 0.2687, 0.4146, 0.3819, 0.4146, 0.6044, 0.3954, 0.5753, 0.3954, 0.3751, 0.3103, 0.71, 0.2196, 0.71, 0.2196, 0.6297, 0.3104, 0.6373, 0.3666, 0.1299, 0.4146, 0.1299, 0.3954, 0.1483, 0.3858, 0.1483, 0.3666, 0.2638, 0.3666, 0.1873, 0.3858, 0.1999, 0.3858, 0.2687, 0.6843, 0.2868, 0.6137, 0.2866, 0.5917, 0.2706, 0.6843, 0.2709, 0.6842, 0.3418, 0.6459, 0.3417, 0.6076, 0.3416, 0.6137, 0.2866, 0.6843, 0.2868, 0.3317, 0.02371, 0.437, 0.0237, 0.4369, 0.1075, 0.3443, 0.1075, 0.6076, 0.3416, 0.5789, 0.3207, 0.5917, 0.2706, 0.6137, 0.2866, 0.9074, 0.5163, 0.9074, 0.6223, 0.8574, 0.6221, 0.8574, 0.529, 0.3105, 0.197, 0.2197, 0.197, 0.2198, 0.1217, 0.3105, 0.1217, 0.2196, 0.71, 0.3103, 0.71, 0.3103, 0.8494, 0.2196, 0.8494, 0.3104, 0.3807, 0.2197, 0.3807, 0.2197, 0.2692, 0.3105, 0.2692, 0.3105, 0.2692, 0.2197, 0.2692, 0.2197, 0.197, 0.3105, 0.197, 0.02342, 0.7706, 0.02342, 0.8897, 0.02342, 0.9291, 0.003162, 0.8492, 0.003162, 0.7098, 0.02342, 0.228, 0.02342, 0.3824, 0.003162, 0.3805, 0.003162, 0.269, 0.0, 0.0, 0.0, 0.0, 0.0, 0.0, 0.0, 0.0, 0.0, 0.0, 0.05818, 0.6599, 0.1198, 0.66, 0.1201, 0.6685, 0.05714, 0.6684, 0.1901, 0.66, 0.2108, 0.6352, 0.2132, 0.6431, 0.192, 0.6685, 0.8274, 0.9175, 0.7644, 0.9174, 0.7915, 0.9063, 0.8004, 0.9063, 0.02342, 0.3824, 0.02342, 0.6522, 0.003162, 0.6209, 0.003162, 0.3805, 0.4146, 0.6044, 0.3666, 0.6044, 0.3858, 0.5753, 0.3954, 0.5753, 0.3104, 0.621, 0.2196, 0.6134, 0.2197, 0.3807, 0.3104, 0.3807, 0.1198, 0.66, 0.1901, 0.66, 0.192, 0.6685, 0.1201, 0.6685, 0.3317, 0.6521, 0.3444, 0.6269, 0.3448, 0.6352, 0.3324, 0.6599, 0.02342, 0.6522, 0.05714, 0.6522, 0.05818, 0.6599, 0.02521, 0.6599, 0.1201, 0.6522, 0.192, 0.6522, 0.1901, 0.66, 0.1198, 0.66, 0.05714, 0.6522, 0.1201, 0.6522, 0.1198, 0.66, 0.05818, 0.6599, 0.3104, 0.621, 0.3252, 0.6522, 0.3245, 0.66, 0.3101, 0.6295, 0.3444, 0.6269, 0.437, 0.6268, 0.437, 0.6352, 0.3448, 0.6352, 0.2196, 0.6134, 0.3104, 0.621, 0.3101, 0.6295, 0.2196, 0.6219, 0.057, 0.3926, 0.057, 0.6421, 0.03334, 0.6421, 0.03334, 0.3925, 0.12, 0.7605, 0.1818, 0.7605, 0.192, 0.7706, 0.1601, 0.7706, 0.1201, 0.7706, 0.1818, 0.3926, 0.12, 0.3926, 0.1201, 0.3824, 0.192, 0.3824, 0.03334, 0.7605, 0.057, 0.7605, 0.05714, 0.7706, 0.02342, 0.7706, 0.057, 0.3926, 0.03334, 0.3925, 0.02342, 0.3824, 0.05714, 0.3824, 0.057, 0.7605, 0.12, 0.7605, 0.1201, 0.7706, 0.05714, 0.7706, 0.12, 0.3926, 0.057, 0.3926, 0.05714, 0.3824, 0.1201, 0.3824, 0.057, 0.6786, 0.03334, 0.6786, 0.02342, 0.6684, 0.05714, 0.6684, 0.1818, 0.6786, 0.12, 0.6786, 0.1201, 0.6685, 0.192, 0.6685, 0.12, 0.6786, 0.057, 0.6786, 0.05714, 0.6684, 0.1201, 0.6685, 0.03334, 0.6786, 0.03334, 0.7605, 0.02342, 0.7706, 0.02342, 0.6684, 0.1818, 0.7605, 0.1818, 0.6786, 0.192, 0.6685, 0.192, 0.7706, 0.03334, 0.6421, 0.057, 0.6421, 0.05714, 0.6522, 0.02342, 0.6522, 0.12, 0.6421, 0.1818, 0.6421, 0.192, 0.6522, 0.1201, 0.6522, 0.057, 0.6421, 0.12, 0.6421, 0.1201, 0.6522, 0.05714, 0.6522, 0.03334, 0.3925, 0.03334, 0.6421, 0.02342, 0.6522, 0.02342, 0.3824, 0.1818, 0.6421, 0.1818, 0.3926, 0.192, 0.3824, 0.192, 0.6522, 0.4146, 0.2638, 0.4146, 0.1872, 0.4369, 0.1873, 0.437, 0.2638, 0.3666, 0.1873, 0.3666, 0.2638, 0.3444, 0.2638, 0.3443, 0.1873, 0.3666, 0.698, 0.4146, 0.698, 0.437, 0.7204, 0.3444, 0.7204, 0.4146, 0.3819, 0.4146, 0.2638, 0.437, 0.2638, 0.437, 0.3819, 0.3666, 0.2638, 0.3666, 0.3819, 0.3444, 0.382, 0.3444, 0.2638, 0.4146, 0.1299, 0.3666, 0.1299, 0.3443, 0.1075, 0.4369, 0.1075, 0.4146, 0.1872, 0.4146, 0.1299, 0.4369, 0.1075, 0.4369, 0.1873, 0.3666, 0.1299, 0.3666, 0.1873, 0.3443, 0.1873, 0.3443, 0.1075, 0.4146, 0.6655, 0.3666, 0.6655, 0.3444, 0.6431, 0.437, 0.6431, 0.3666, 0.6655, 0.3666, 0.698, 0.3444, 0.7204, 0.3444, 0.6431, 0.4146, 0.698, 0.4146, 0.6655, 0.437, 0.6431, 0.437, 0.7204, 0.3666, 0.6044, 0.4146, 0.6044, 0.437, 0.6268, 0.3444, 0.6269, 0.3666, 0.3819, 0.3666, 0.6044, 0.3444, 0.6269, 0.3444, 0.382, 0.4146, 0.6044, 0.4146, 0.3819, 0.437, 0.3819, 0.437, 0.6268, 0.0, 0.0, 0.0, 0.0, 0.0, 0.0, 0.0, 0.0, 0.9365, 0.7714, 0.9365, 0.9507, 0.917, 0.8888, 0.0, 0.0, 0.0, 0.0, 0.0, 0.0, 0.0, 0.0, 0.0, 0.0, 0.4696, 0.6969, 0.4434, 0.5837, 0.4696, 0.5116, 0.7171, 0.1914, 0.7171, 0.2637, 0.6518, 0.2504, 0.7017, 0.2053, 0.7828, 0.1914, 0.7828, 0.1914, 0.7828, 0.2637, 0.7377, 0.2197, 0.7234, 0.2056, 0.4806, 0.6839, 0.4806, 0.6932, 0.476, 0.6931, 0.476, 0.6839, 0.0, 0.0, 0.0, 0.0, 0.0, 0.0, 0.0, 0.0, 0.9496, 0.5172, 0.9329, 0.4267, 0.9496, 0.338, 0.9422, 0.11, 0.9084, 0.11, 0.9175, 0.02316, 0.9719, 0.5235, 0.9719, 0.7731, 0.9719, 0.7731, 0.9719, 0.6483, 0.9719, 0.5235, 0.9655, 0.5235, 0.9655, 0.7731, 0.9655, 0.7731, 0.9655, 0.6483, 0.9655, 0.5235, 0.0, 0.0, 0.0, 0.0, 0.0, 0.0, 0.0, 0.0, 0.0, 0.0, 0.8195, 0.06152, 0.8195, 0.04103, 0.8259, 0.041, 0.8259, 0.06149, 0.803, 0.6784, 0.803, 0.6579, 0.8095, 0.6579, 0.8095, 0.6784, 0.1305, 0.6892, 0.1305, 0.7499, 0.12, 0.7605, 0.12, 0.6786, 0.1305, 0.7499, 0.1713, 0.7499, 0.1818, 0.7605, 0.12, 0.7605, 0.1713, 0.6892, 0.1305, 0.6892, 0.12, 0.6786, 0.1818, 0.6786, 0.1713, 0.7499, 0.1713, 0.6892, 0.1818, 0.6786, 0.1818, 0.7605, 0.5942, 0.1385, 0.5942, 0.2421, 0.5836, 0.2527, 0.5836, 0.1279, 0.6146, 0.2421, 0.6349, 0.2421, 0.6455, 0.2527, 0.6146, 0.2527, 0.6349, 0.2421, 0.6349, 0.1385, 0.6455, 0.128, 0.6455, 0.2527, 0.5942, 0.2421, 0.6146, 0.2421, 0.6146, 0.2527, 0.5836, 0.2527, 0.6349, 0.1385, 0.6146, 0.1385, 0.6146, 0.1279, 0.6455, 0.128, 0.6146, 0.1385, 0.5942, 0.1385, 0.5836, 0.1279, 0.6146, 0.1279, 0.6349, 0.01379, 0.6146, 0.01378, 0.6146, 0.003186, 0.6455, 0.003193, 0.5942, 0.01378, 0.5942, 0.1173, 0.5836, 0.1279, 0.5836, 0.003179, 0.6146, 0.01378, 0.5942, 0.01378, 0.5836, 0.003179, 0.6146, 0.003186, 0.6349, 0.1174, 0.6349, 0.01379, 0.6455, 0.003193, 0.6455, 0.128, 0.6146, 0.1173, 0.6349, 0.1174, 0.6455, 0.128, 0.6146, 0.1279, 0.5942, 0.1173, 0.6146, 0.1173, 0.6146, 0.1279, 0.5836, 0.1279, 0.6907, 0.4555, 0.7314, 0.4555, 0.7314, 0.5162, 0.6907, 0.5162, 0.4638, 0.8446, 0.4842, 0.8446, 0.4842, 0.9481, 0.4638, 0.9481, 0.4434, 0.9481, 0.4434, 0.8446, 0.5336, 0.953, 0.5132, 0.953, 0.4928, 0.953, 0.4928, 0.8494, 0.5132, 0.8494, 0.5336, 0.8494, 0.8386, 0.0205, 0.8386, 0.06149, 0.8322, 0.06152, 0.8322, 0.02053, 0.9719, 0.883, 0.9719, 0.7794, 0.9783, 0.7794, 0.9783, 0.883, 0.9743, 0.2469, 0.9743, 0.1433, 0.9807, 0.1433, 0.9807, 0.2469, 0.7967, 0.6374, 0.7967, 0.6784, 0.7903, 0.6784, 0.7903, 0.6374, 0.8222, 0.6374, 0.8222, 0.6579, 0.8158, 0.6579, 0.8158, 0.6374, 0.8195, 0.04103, 0.8195, 0.02053, 0.8259, 0.0205, 0.8259, 0.041, 0.9617, 0.003244, 0.9617, 0.06395, 0.9552, 0.06395, 0.9552, 0.003243, 0.9807, 0.03338, 0.9807, 0.1369, 0.9743, 0.1369, 0.9743, 0.03338, 0.9732, 0.4458, 0.9732, 0.3422, 0.9796, 0.3422, 0.9796, 0.4458, 0.8285, 0.6784, 0.8285, 0.6579, 0.8349, 0.6579, 0.8349, 0.6784, 0.7594, 0.4565, 0.7594, 0.5172, 0.753, 0.5172, 0.753, 0.4565, 0.8222, 0.6579, 0.8222, 0.6784, 0.8158, 0.6784, 0.8158, 0.6579, 0.803, 0.6579, 0.803, 0.6374, 0.8095, 0.6374, 0.8095, 0.6579, 0.9559, 0.4458, 0.9559, 0.338, 0.9669, 0.338, 0.9669, 0.4458, 0.6077, 0.4563, 0.6843, 0.5067, 0.6843, 0.5182, 0.646, 0.5181, 0.6077, 0.518, 0.8337, 0.7919, 0.872, 0.792, 0.9104, 0.7922, 0.9104, 0.8804, 0.872, 0.8802, 0.8337, 0.8801, 0.9936, 0.8061, 0.9936, 0.8446, 0.9846, 0.8441, 0.9846, 0.8057, 0.9926, 0.2532, 0.9926, 0.2914, 0.9835, 0.2922, 0.9835, 0.2541, 0.9936, 0.8446, 0.9936, 0.883, 0.9846, 0.8826, 0.9846, 0.8441, 0.9926, 0.2914, 0.9926, 0.3295, 0.9835, 0.3304, 0.9835, 0.2922, 0.0, 0.0, 0.0, 0.0, 0.0, 0.0, 0.0, 0.0, 0.0, 0.0, 0.0, 0.0, 0.0, 0.0, 0.0, 0.0, 0.0, 0.0, 0.0, 0.0, 0.0, 0.0, 0.0, 0.0, 0.0, 0.0, 0.0, 0.0, 0.0, 0.0, 0.0, 0.0, 0.0, 0.0, 0.0, 0.0, 0.0, 0.0, 0.0, 0.0, 0.0, 0.0, 0.0, 0.0, 0.0, 0.0, 0.0, 0.0, 0.0, 0.0, 0.0, 0.0, 0.0, 0.0, 0.0, 0.0, 0.798, 0.9238, 0.802, 0.9281, 0.802, 0.9876, 0.798, 0.9961, 0.4371, 0.8812, 0.4329, 0.8628, 0.4329, 0.7771, 0.4371, 0.7769, 0.3652, 0.8811, 0.3738, 0.8628, 0.4329, 0.8628, 0.4371, 0.8812, 0.3652, 0.7769, 0.3738, 0.7771, 0.3738, 0.8628, 0.3652, 0.8811, 0.0, 0.0, 0.0, 0.0, 0.0, 0.0, 0.0, 0.0, 0.8337, 0.7855, 0.8379, 0.7676, 0.897, 0.7676, 0.9056, 0.7855, 0.8337, 0.6855, 0.8379, 0.6854, 0.8379, 0.7676, 0.8337, 0.7855, 0.6611, 0.9968, 0.657, 0.9883, 0.657, 0.9289, 0.6611, 0.9245, 0.9056, 0.7855, 0.897, 0.7676, 0.897, 0.6854, 0.9056, 0.6856, 0.0, 0.0, 0.0, 0.0, 0.0, 0.0, 0.0, 0.0, 0.6002, 0.9864, 0.5962, 0.9808, 0.5962, 0.9301, 0.6002, 0.9245, 0.8406, 0.234, 0.8463, 0.2423, 0.8463, 0.3308, 0.8406, 0.3314, 0.9021, 0.2343, 0.8967, 0.2425, 0.8463, 0.2423, 0.8406, 0.234, 0.9021, 0.3316, 0.8967, 0.331, 0.8967, 0.2425, 0.9021, 0.2343, 0.8568, 0.3204, 0.8862, 0.3205, 0.8967, 0.331, 0.8463, 0.3308, 0.8568, 0.2528, 0.8568, 0.3204, 0.8463, 0.3308, 0.8463, 0.2423, 0.8862, 0.2529, 0.8568, 0.2528, 0.8463, 0.2423, 0.8967, 0.2425, 0.8862, 0.3205, 0.8862, 0.2529, 0.8967, 0.2425, 0.8967, 0.331, 0.8484, 0.757, 0.8865, 0.757, 0.897, 0.7676, 0.8379, 0.7676, 0.8484, 0.696, 0.8484, 0.757, 0.8379, 0.7676, 0.8379, 0.6854, 0.8865, 0.696, 0.8484, 0.696, 0.8379, 0.6854, 0.897, 0.6854, 0.8865, 0.757, 0.8865, 0.696, 0.897, 0.6854, 0.897, 0.7676, 0.4224, 0.7877, 0.3844, 0.7877, 0.3738, 0.7771, 0.4329, 0.7771, 0.4224, 0.8522, 0.4224, 0.7877, 0.4329, 0.7771, 0.4329, 0.8628, 0.3844, 0.8522, 0.4224, 0.8522, 0.4329, 0.8628, 0.3738, 0.8628, 0.3844, 0.7877, 0.3844, 0.8522, 0.3738, 0.8628, 0.3738, 0.7771, 0.0, 0.0, 0.0, 0.0, 0.0, 0.0, 0.0, 0.0, 0.0, 0.0, 0.0, 0.0, 0.0, 0.0, 0.0, 0.0, 0.0, 0.0, 0.0, 0.0, 0.0, 0.0, 0.0, 0.0, 0.0, 0.0, 0.0, 0.0, 0.0, 0.0, 0.0, 0.0, 0.0, 0.0, 0.0, 0.0, 0.0, 0.0, 0.0, 0.0, 0.0, 0.0, 0.0, 0.0, 0.0, 0.0, 0.0, 0.0, 0.0, 0.0, 0.0, 0.0, 0.0, 0.0, 0.0, 0.0, 0.0, 0.0, 0.0, 0.0, 0.0, 0.0, 0.0, 0.0, 0.0, 0.0, 0.0, 0.0, 0.0, 0.0, 0.0, 0.0, 0.7891, 0.1914, 0.8272, 0.1914, 0.8272, 0.2559, 0.7891, 0.2559, 0.8539, 0.6374, 0.8602, 0.6374, 0.8602, 0.6756, 0.8539, 0.6757, 0.9623, 0.5166, 0.9559, 0.5166, 0.9559, 0.4521, 0.9623, 0.4521, 0.8476, 0.6757, 0.8412, 0.6757, 0.8412, 0.6374, 0.8476, 0.6374, 0.9686, 0.4521, 0.975, 0.4521, 0.975, 0.5166, 0.9686, 0.5166, 0.8718, 0.9478, 0.8337, 0.9477, 0.8337, 0.8867, 0.8718, 0.8867, 0.8576, 0.02327, 0.8639, 0.02324, 0.8639, 0.06149, 0.8576, 0.06152, 0.8147, 0.9848, 0.8084, 0.9848, 0.8084, 0.9238, 0.8147, 0.9238, 0.8512, 0.06152, 0.8449, 0.06152, 0.8449, 0.02325, 0.8512, 0.02325, 0.7771, 0.9238, 0.7835, 0.9238, 0.7835, 0.9848, 0.7771, 0.9848, 0.3317, 0.8965, 0.361, 0.8966, 0.361, 0.9642, 0.3317, 0.9641, 0.8526, 0.2209, 0.8462, 0.2209, 0.8462, 0.1914, 0.8526, 0.1914, 0.821, 0.9238, 0.8274, 0.9238, 0.8274, 0.9921, 0.821, 0.9921, 0.8399, 0.2209, 0.8335, 0.2209, 0.8335, 0.1914, 0.8399, 0.1914, 0.7644, 0.9238, 0.7708, 0.9238, 0.7708, 0.9921, 0.7644, 0.9921, 0.9104, 0.8873, 0.9104, 0.9705, 0.8996, 0.9649, 0.8978, 0.8918, 0.9826, 0.8893, 0.9826, 0.9613, 0.9719, 0.9555, 0.9719, 0.8922, 0.3746, 0.9713, 0.3767, 0.8893, 0.3874, 0.8932, 0.3856, 0.9663, 0.7565, 0.8105, 0.8274, 0.8181, 0.8229, 0.8292, 0.7603, 0.8224, 0.8978, 0.8918, 0.8996, 0.9649, 0.8889, 0.9687, 0.8869, 0.8867, 0.907, 0.4163, 0.8447, 0.425, 0.8406, 0.4138, 0.9106, 0.404, 0.3856, 0.9663, 0.3874, 0.8932, 0.3981, 0.8875, 0.3981, 0.9707, 0.965, 0.3214, 0.965, 0.2581, 0.9772, 0.2532, 0.9772, 0.3245, 0.0, 0.0, 0.0, 0.0, 0.0, 0.0, 0.0, 0.0, 0.6611, 0.8424, 0.6611, 0.9182, 0.5962, 0.9054, 0.5962, 0.8334, 0.0, 0.0, 0.0, 0.0, 0.0, 0.0, 0.0, 0.0, 0.7526, 0.6854, 0.8274, 0.6935, 0.8274, 0.8181, 0.7565, 0.8105, 0.8702, 0.06152, 0.8702, 0.04151, 0.8735, 0.04151, 0.8735, 0.06152, 0.7477, 0.003179, 0.7477, 0.01281, 0.7444, 0.01281, 0.7444, 0.00318, 0.9463, 0.9505, 0.9463, 0.7503, 0.9496, 0.7503, 0.9496, 0.9505, 0.9592, 0.7504, 0.9592, 0.9506, 0.9559, 0.9506, 0.9559, 0.7504, 0.9463, 0.5751, 0.9463, 0.5235, 0.9496, 0.5235, 0.9496, 0.5751, 0.4146, 0.1872, 0.4146, 0.2638, 0.3954, 0.2687, 0.3954, 0.1999, 0.3666, 0.698, 0.3666, 0.6655, 0.3873, 0.6718, 0.3873, 0.6918, 0.3666, 0.3819, 0.3666, 0.2638, 0.3858, 0.2687, 0.3858, 0.3751, 0.4146, 0.1299, 0.4146, 0.1872, 0.3954, 0.1999, 0.3954, 0.1483, 0.3666, 0.6655, 0.4146, 0.6655, 0.3939, 0.6718, 0.3873, 0.6718, 0.4146, 0.6655, 0.4146, 0.698, 0.3939, 0.6918, 0.3939, 0.6718, 0.3666, 0.6044, 0.3666, 0.3819, 0.3858, 0.3751, 0.3858, 0.5753, 0.3666, 0.1873, 0.3666, 0.1299, 0.3858, 0.1483, 0.3858, 0.1999, 0.4146, 0.698, 0.3666, 0.698, 0.3873, 0.6918, 0.3939, 0.6918, 0.12, 0.6421, 0.057, 0.6421, 0.08405, 0.633, 0.09294, 0.633, 0.0, 0.0, 0.0, 0.0, 0.0, 0.0, 0.0, 0.0, 0.0, 0.0, 0.0, 0.0, 0.0, 0.0, 0.0, 0.0, 0.0, 0.0, 0.0, 0.0, 0.0, 0.0, 0.0, 0.0, 0.7768, 0.003869, 0.7768, 0.01281, 0.7734, 0.01281, 0.7734, 0.003869, 0.7866, 0.003869, 0.7866, 0.01281, 0.7831, 0.01281, 0.7831, 0.003869, 0.7671, 0.003869, 0.7671, 0.01281, 0.7636, 0.01281, 0.7636, 0.003869, 0.7644, 0.8355, 0.8274, 0.8356, 0.8004, 0.8467, 0.7915, 0.8467, 0.1201, 0.128, 0.1201, 0.228, 0.09309, 0.2186, 0.09309, 0.1374, 0.05714, 0.128, 0.1201, 0.128, 0.09309, 0.1374, 0.0842, 0.1374, 0.7644, 0.9174, 0.7644, 0.8355, 0.7915, 0.8467, 0.7915, 0.9063, 0.057, 0.3926, 0.12, 0.3926, 0.09294, 0.4016, 0.08405, 0.4016, 0.8274, 0.8356, 0.8274, 0.9175, 0.8004, 0.9063, 0.8004, 0.8467, 0.12, 0.3926, 0.12, 0.6421, 0.09294, 0.633, 0.09294, 0.4016, 0.057, 0.6421, 0.057, 0.3926, 0.08405, 0.4016, 0.08405, 0.633, 0.05714, 0.228, 0.05714, 0.128, 0.0842, 0.1374, 0.0842, 0.2186, 0.5032, 0.01098, 0.5687, 0.03101, 0.5394, 0.1003, 0.455, 0.1468, 0.6602, 0.6832, 0.5898, 0.6815, 0.5854, 0.6058, 0.6602, 0.5388, 0.5405, 0.1143, 0.5698, 0.216, 0.4981, 0.2554, 0.4519, 0.163, 0.4521, 0.3382, 0.5022, 0.28, 0.5645, 0.3439, 0.5229, 0.4108, 0.5662, 0.6626, 0.4914, 0.5956, 0.4959, 0.5198, 0.5662, 0.5181, 0.4506, 0.3549, 0.518, 0.4239, 0.526, 0.4988, 0.4576, 0.4988, 0.0, 0.0, 0.0, 0.0, 0.0, 0.0, 0.0, 0.0, 0.0, 0.0, 0.0, 0.0, 0.0, 0.0, 0.0, 0.0, 0.0, 0.0, 0.0, 0.0, 0.0, 0.0, 0.0, 0.0, 0.0, 0.0, 0.0, 0.0, 0.0, 0.0, 0.0, 0.0, 0.0, 0.0, 0.0, 0.0, 0.0, 0.0, 0.0, 0.0, 0.0, 0.0, 0.0, 0.0, 0.0, 0.0, 0.0, 0.0, 0.0, 0.0, 0.0, 0.0, 0.0, 0.0, 0.0, 0.0, 0.0, 0.0, 0.0, 0.0, 0.0, 0.0, 0.0, 0.0, 0.0, 0.0, 0.0, 0.0, 0.0, 0.0, 0.0, 0.0, 0.0, 0.0, 0.0, 0.0, 0.0, 0.0, 0.0, 0.0, 0.0, 0.0, 0.0, 0.0, 0.0, 0.0, 0.0, 0.0, 0.0, 0.0, 0.0, 0.0, 0.0, 0.0, 0.0, 0.0, 0.0, 0.0, 0.0, 0.0, 0.0, 0.0, 0.0, 0.0, 0.0, 0.0, 0.0, 0.0, 0.0, 0.0, 0.0, 0.0, 0.4993, 0.003179, 0.5773, 0.02695, 0.5687, 0.03101, 0.5032, 0.01098, 0.5773, 0.02695, 0.5444, 0.1049, 0.5394, 0.1003, 0.5687, 0.03101, 0.5444, 0.1049, 0.4434, 0.1604, 0.455, 0.1468, 0.5394, 0.1003, 0.4434, 0.1604, 0.4993, 0.003179, 0.5032, 0.01098, 0.455, 0.1468, 0.6666, 0.6897, 0.5839, 0.6877, 0.5898, 0.6815, 0.6602, 0.6832, 0.5839, 0.6877, 0.5789, 0.6031, 0.5854, 0.6058, 0.5898, 0.6815, 0.5789, 0.6031, 0.6666, 0.5246, 0.6602, 0.5388, 0.5854, 0.6058, 0.6666, 0.5246, 0.6666, 0.6897, 0.6602, 0.6832, 0.6602, 0.5388, 0.5444, 0.1049, 0.5773, 0.2192, 0.5698, 0.216, 0.5405, 0.1143, 0.5773, 0.2192, 0.4954, 0.2642, 0.4981, 0.2554, 0.5698, 0.216, 0.4954, 0.2642, 0.4434, 0.1604, 0.4519, 0.163, 0.4981, 0.2554, 0.4434, 0.1604, 0.5444, 0.1049, 0.5405, 0.1143, 0.4519, 0.163, 0.4434, 0.3385, 0.5019, 0.2706, 0.5022, 0.28, 0.4521, 0.3382, 0.5019, 0.2706, 0.5726, 0.343, 0.5645, 0.3439, 0.5022, 0.28, 0.5726, 0.343, 0.5241, 0.4211, 0.5229, 0.4108, 0.5645, 0.3439, 0.5241, 0.4211, 0.4434, 0.3385, 0.4521, 0.3382, 0.5229, 0.4108, 0.5726, 0.6767, 0.4849, 0.5982, 0.4914, 0.5956, 0.5662, 0.6626, 0.4849, 0.5982, 0.4899, 0.5136, 0.4959, 0.5198, 0.4914, 0.5956, 0.4899, 0.5136, 0.5726, 0.5116, 0.5662, 0.5181, 0.4959, 0.5198, 0.5726, 0.5116, 0.5726, 0.6767, 0.5662, 0.6626, 0.5662, 0.5181, 0.4434, 0.3385, 0.5241, 0.4211, 0.518, 0.4239, 0.4506, 0.3549, 0.5241, 0.4211, 0.5331, 0.5052, 0.526, 0.4988, 0.518, 0.4239, 0.5331, 0.5052, 0.4515, 0.5052, 0.4576, 0.4988, 0.526, 0.4988, 0.4515, 0.5052, 0.4434, 0.3385, 0.4506, 0.3549, 0.4576, 0.4988, 0.9892, 0.3422, 0.9892, 0.4663, 0.9859, 0.4672, 0.9859, 0.3431, 0.7872, 0.2831, 0.8197, 0.4147, 0.8111, 0.4008, 0.7839, 0.2909, 0.8197, 0.4147, 0.7722, 0.3809, 0.7772, 0.3767, 0.8111, 0.4008, 0.7722, 0.3809, 0.7722, 0.287, 0.7772, 0.2927, 0.7772, 0.3767, 0.7722, 0.287, 0.7872, 0.2831, 0.7839, 0.2909, 0.7772, 0.2927, 0.8343, 0.2706, 0.8343, 0.425, 0.8294, 0.4138, 0.8294, 0.2789, 0.8343, 0.425, 0.8197, 0.4147, 0.8238, 0.4098, 0.8294, 0.4138, 0.8197, 0.4147, 0.7872, 0.2831, 0.7938, 0.2883, 0.8238, 0.4098, 0.7872, 0.2831, 0.8343, 0.2706, 0.8294, 0.2789, 0.7938, 0.2883, 0.3588, 0.7769, 0.3588, 0.8901, 0.3317, 0.8585, 0.3518, 0.777, 0.479, 0.7033, 0.479, 0.8382, 0.4734, 0.8342, 0.4434, 0.7127, 0.738, 0.003303, 0.738, 0.01151, 0.7334, 0.01139, 0.7334, 0.003179, 0.987, 0.1361, 0.987, 0.02325, 0.9902, 0.02405, 0.9902, 0.1369, 0.784, 0.6296, 0.784, 0.6784, 0.7793, 0.6784, 0.7793, 0.6296, 0.9815, 0.5236, 0.9815, 0.6585, 0.9782, 0.6584, 0.9782, 0.5235, 0.9878, 0.6076, 0.9878, 0.5236, 0.9912, 0.5235, 0.9912, 0.6075, 0.7684, 0.6783, 0.7684, 0.6286, 0.773, 0.6288, 0.773, 0.6784, 0.8392, 0.4381, 0.7787, 0.4378, 0.7722, 0.4314, 0.8456, 0.4317, 0.7787, 0.5044, 0.8392, 0.5047, 0.8456, 0.5111, 0.7722, 0.5108, 0.7787, 0.4378, 0.7787, 0.5044, 0.7722, 0.5108, 0.7722, 0.4314, 0.8392, 0.5047, 0.8392, 0.4381, 0.8456, 0.4317, 0.8456, 0.5111, 0.7334, 0.9183, 0.6729, 0.9181, 0.6815, 0.9081, 0.7252, 0.9083, 0.0, 0.0, 0.0, 0.0, 0.0, 0.0, 0.0, 0.0, 0.0, 0.0, 0.0, 0.0, 0.0, 0.0, 0.0, 0.0, 0.0, 0.0, 0.0, 0.0, 0.0, 0.0, 0.0, 0.0, 0.6815, 0.8599, 0.7252, 0.8601, 0.7252, 0.9083, 0.6815, 0.9081, 0.6729, 0.8514, 0.7334, 0.8517, 0.7252, 0.8601, 0.6815, 0.8599, 0.7334, 0.8517, 0.7334, 0.9183, 0.7252, 0.9083, 0.7252, 0.8601, 0.6729, 0.9181, 0.6729, 0.8514, 0.6815, 0.8599, 0.6815, 0.9081, 0.05714, 0.7706, 0.05714, 0.9262, 0.02342, 0.8897, 0.02342, 0.7706, 0.1601, 0.7706, 0.05714, 0.9262, 0.05714, 0.7706, 0.1201, 0.7706, 0.05714, 0.9262, 0.05714, 0.9636, 0.05311, 0.9421, 0.05311, 0.9278, 0.05714, 0.9636, 0.02342, 0.9291, 0.02745, 0.9159, 0.05311, 0.9421, 0.02342, 0.9291, 0.02342, 0.8897, 0.02745, 0.9, 0.02745, 0.9159, 0.02342, 0.8897, 0.05714, 0.9262, 0.05311, 0.9278, 0.02745, 0.9, 0.192, 0.7706, 0.05714, 0.9636, 0.06117, 0.9508, 0.1843, 0.7747, 0.05714, 0.9636, 0.05714, 0.9262, 0.06117, 0.9274, 0.06117, 0.9508, 0.05714, 0.9262, 0.1601, 0.7706, 0.1622, 0.7747, 0.06117, 0.9274, 0.1601, 0.7706, 0.192, 0.7706, 0.1843, 0.7747, 0.1622, 0.7747, 0.9265, 0.1164, 0.9265, 0.3316, 0.9131, 0.3125, 0.9084, 0.1291, 0.8695, 0.6374, 0.8695, 0.6596, 0.8665, 0.6596, 0.8665, 0.6374, 0.965, 0.2469, 0.965, 0.07033, 0.9679, 0.07031, 0.9679, 0.2469, 0.05311, 0.9421, 0.02745, 0.9159, 0.02745, 0.9, 0.05311, 0.9278, 0.8957, 0.03222, 0.8958, 0.185, 0.8929, 0.185, 0.8928, 0.03221, 0.9871, 0.7731, 0.9782, 0.7731, 0.9782, 0.6919, 0.9871, 0.6919, 0.5898, 0.9274, 0.581, 0.9274, 0.581, 0.6961, 0.5898, 0.6961, 0.7466, 0.5162, 0.7377, 0.5162, 0.7377, 0.4565, 0.7466, 0.4565, 0.8157, 0.003858, 0.8157, 0.0128, 0.8123, 0.01281, 0.8123, 0.003874, 0.9552, 0.3017, 0.9552, 0.07031, 0.9587, 0.07031, 0.9587, 0.3017, 0.9889, 0.9705, 0.9889, 0.8893, 0.9924, 0.8893, 0.9924, 0.9705, 0.61, 0.9245, 0.61, 0.9842, 0.6065, 0.9842, 0.6065, 0.9245, 0.9329, 0.7549, 0.9329, 0.5235, 0.9363, 0.5235, 0.9363, 0.7549, 0.6507, 0.9245, 0.6507, 0.9842, 0.6473, 0.9842, 0.6473, 0.9245, 0.7963, 0.003858, 0.7963, 0.0128, 0.7929, 0.01281, 0.7929, 0.003874, 0.806, 0.003858, 0.806, 0.0128, 0.8026, 0.01281, 0.8026, 0.003874, 0.9968, 0.6919, 0.9968, 0.7731, 0.9934, 0.7731, 0.9934, 0.6919, 0.9266, 0.5648, 0.917, 0.5648, 0.917, 0.4585, 0.9266, 0.4585, 0.9266, 0.4585, 0.917, 0.4585, 0.917, 0.3896, 0.9266, 0.3896, 0.8589, 0.2209, 0.8589, 0.2009, 0.8655, 0.2009, 0.8655, 0.2209, 0.9266, 0.3896, 0.917, 0.3896, 0.917, 0.338, 0.9266, 0.338, 0.917, 0.7651, 0.917, 0.5648, 0.9266, 0.5648, 0.9266, 0.7651, 0.754, 0.0128, 0.754, 0.003239, 0.7573, 0.003254, 0.7573, 0.01281, 0.9463, 0.7503, 0.9463, 0.644, 0.9496, 0.644, 0.9496, 0.7503, 0.9592, 0.5235, 0.9592, 0.5751, 0.9559, 0.5751, 0.9559, 0.5235, 0.9592, 0.5751, 0.9592, 0.644, 0.9559, 0.644, 0.9559, 0.5751, 0.8735, 0.01515, 0.8735, 0.03515, 0.8702, 0.03515, 0.8702, 0.01515, 0.7548, 0.8421, 0.7548, 0.8355, 0.7581, 0.8356, 0.7581, 0.8421, 0.831, 0.01281, 0.831, 0.006213, 0.8344, 0.006212, 0.8344, 0.01281, 0.9463, 0.644, 0.9463, 0.5751, 0.9496, 0.5751, 0.9496, 0.644, 0.9592, 0.644, 0.9592, 0.7504, 0.9559, 0.7504, 0.9559, 0.644, 0.646, 0.4299, 0.6843, 0.43, 0.6843, 0.4932, 0.6077, 0.4401, 0.6077, 0.4298, 0.822, 0.01281, 0.822, 0.004752, 0.8247, 0.004753, 0.8247, 0.01281, 0.6121, 0.4479, 0.6121, 0.4545, 0.6077, 0.4563, 0.6077, 0.4401, 0.6799, 0.4992, 0.6799, 0.4948, 0.6843, 0.4932, 0.6843, 0.5067, 0.6121, 0.4545, 0.6799, 0.4992, 0.6843, 0.5067, 0.6077, 0.4563, 0.6799, 0.4948, 0.6121, 0.4479, 0.6077, 0.4401, 0.6843, 0.4932, 0.9924, 0.1433, 0.9924, 0.2261, 0.9889, 0.2285, 0.987, 0.147, 0.478, 0.5983, 0.478, 0.6767, 0.476, 0.6775, 0.476, 0.5991, 0.4781, 0.5122, 0.4781, 0.5919, 0.476, 0.5913, 0.476, 0.5116, 0.8407, 0.01281, 0.8407, 0.007526, 0.8434, 0.007527, 0.8434, 0.01281])
me_cube.materials.append(mat_material)
me_cube.materials.append(mat_material_004)
me_cube.materials.append(mat_material_001)
me_cube.materials.append(mat_material_002)
me_cube.use_remesh_preserve_volume = False
me_cube.use_remesh_preserve_attributes = False
me_cube.use_mirror_vertex_groups = False
me_cube.update()

# ---- objects
ob_cube = bpy.data.objects.new('Cube', me_cube)
ob_lamp = bpy.data.objects.new('Lamp', light_lamp)
ob_camera = bpy.data.objects.new('Camera', cam_camera)

# ---- transforms, parenting, visibility, modifiers, constraints
ob_cube.location = (0.0, 0.0, 0.0)
ob_cube.rotation_euler = (0.0, -0.0, -1.571)
ob_cube.scale = (0.0625, 0.0625, 0.0625)
ob_cube.lock_rotations_4d = False
ob_cube.empty_display_type = 'ARROWS'
ob_cube.lineart.crease_threshold = 0.0
_m = ob_cube.modifiers.new('Mirror', 'MIRROR')
_m.use_axis = (False, True, False)
_m.use_clip = True
ob_lamp.location = (4.076, 1.005, 5.904)
ob_lamp.rotation_euler = (0.6503, 0.05522, 1.866)
ob_lamp.lock_rotations_4d = False
ob_lamp.empty_display_type = 'ARROWS'
ob_lamp.color = (0.0, 0.0, 0.0, 0.0)
ob_lamp.lineart.crease_threshold = 0.0
ob_camera.location = (0.7201, -0.3425, 0.5341)
ob_camera.rotation_euler = (0.9903, 0.01019, 1.052)
ob_camera.lock_rotations_4d = False
ob_camera.empty_display_type = 'ARROWS'
ob_camera.color = (0.0, 0.0, 0.0, 0.0)
ob_camera.hide_viewport = True
ob_camera.display_type = 'WIRE'
ob_camera.lineart.crease_threshold = 0.0

# ---- collection membership
col_collection_1.objects.link(ob_cube)
col_collection_1.objects.link(ob_lamp)
col_collection_1.objects.link(ob_camera)

# ---- scene / render settings (as saved in the file)
scene.camera = ob_camera
scene.frame_start = 1; scene.frame_end = 250; scene.frame_set(1)
scene.render.engine = 'BLENDER_EEVEE_NEXT'
scene.render.resolution_percentage = 50
scene.render.dither_intensity = 0.0
scene.render.bake_margin = 4
scene.cycles.use_denoising = False
scene.cycles.samples = 10
scene.cycles.sampling_pattern = 'TABULATED_SOBOL'
scene.cycles.light_sampling_threshold = 0.0
scene.cycles.use_adaptive_sampling = False
scene.cycles.use_light_tree = False
scene.cycles.blur_glossy = 0.0
scene.cycles.volume_bounces = 1
scene.cycles.pixel_filter_type = 'GAUSSIAN'
scene.cycles.sample_clamp_indirect = 0.0
scene.view_settings.view_transform = 'Standard'
bpy.context.view_layer.update()
